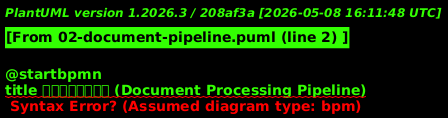

The diagram above was rendered by PlantUML. Its source (embedded in the PNG):
@startbpmn
title 文档处理主流水线 (Document Processing Pipeline)

skinparam backgroundColor #f0f4f8

start

:上传文档;

:格式验证;

:元数据提取;

:队列注册;

:判断文档类型;

switch (文档类型?)
case (文本PDF)
  :pdfjs-dist 提取文本层;
case (图片PDF)
  :pdfjs-dist 渲染为 PNG;
  :PaddleOCR 版面分析;
  :VLM 增强处理\n(DashScope qwen3-vl-flash);
case (其他格式)
  :格式特定解析器;
case (不支持)
  :返回错误;
  stop
endswitch

:句子切片 (Sentence Split);

:句子嵌入 (Sentence Embedding);

:断崖检测 (Cliff Detection);

:语义边界切分;

:层级Chunk构建\n(Parent + Small Chunks);

:质量过滤 (QualityFilter);

:文本嵌入\n(API/Local/Hybrid);

:图片嵌入\n(CLIP-ViT);

:向量存储\n(Qdrant/In-Memory);

:层级存储\n(HierarchicalStore);

:图片存储\n(ImageStore);

:处理完成\n(Document Ready);

stop
@endbpmn